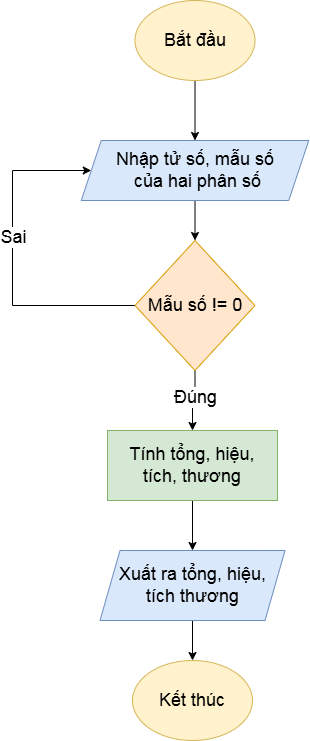

The diagram above was exported from draw.io. Its source (the exported page's mxGraphModel, read from the mxfile embedded in the PNG):
<mxGraphModel dx="1418" dy="754" grid="1" gridSize="10" guides="1" tooltips="1" connect="1" arrows="1" fold="1" page="1" pageScale="1" pageWidth="827" pageHeight="1169" math="0" shadow="0">
  <root>
    <mxCell id="0" />
    <mxCell id="1" parent="0" />
    <mxCell id="pS20A7wgQ6qErDpgTkYO-2" edge="1" parent="1" source="pS20A7wgQ6qErDpgTkYO-3" style="edgeStyle=orthogonalEdgeStyle;rounded=0;orthogonalLoop=1;jettySize=auto;html=1;exitX=0.5;exitY=1;exitDx=0;exitDy=0;entryX=0.5;entryY=0;entryDx=0;entryDy=0;" target="pS20A7wgQ6qErDpgTkYO-5">
      <mxGeometry relative="1" as="geometry" />
    </mxCell>
    <mxCell id="pS20A7wgQ6qErDpgTkYO-3" parent="1" style="ellipse;whiteSpace=wrap;html=1;fillColor=#fff2cc;strokeColor=#d6b656;" value="&lt;font style=&quot;font-size: 18px;&quot;&gt;Bắt đầu&lt;/font&gt;" vertex="1">
      <mxGeometry height="80" width="120" x="272.5" y="60" as="geometry" />
    </mxCell>
    <mxCell id="pS20A7wgQ6qErDpgTkYO-4" edge="1" parent="1" source="pS20A7wgQ6qErDpgTkYO-5" style="edgeStyle=orthogonalEdgeStyle;rounded=0;orthogonalLoop=1;jettySize=auto;html=1;exitX=0.5;exitY=1;exitDx=0;exitDy=0;entryX=0.5;entryY=0;entryDx=0;entryDy=0;" target="pS20A7wgQ6qErDpgTkYO-10">
      <mxGeometry relative="1" as="geometry" />
    </mxCell>
    <mxCell id="pS20A7wgQ6qErDpgTkYO-5" parent="1" style="shape=parallelogram;perimeter=parallelogramPerimeter;whiteSpace=wrap;html=1;fixedSize=1;fillColor=#dae8fc;strokeColor=#6c8ebf;" value="&lt;font style=&quot;font-size: 18px;&quot;&gt;Nhập tử số, mẫu số&lt;/font&gt;&lt;div&gt;&lt;font style=&quot;font-size: 18px;&quot;&gt;&amp;nbsp;của hai phân số&lt;/font&gt;&lt;/div&gt;" vertex="1">
      <mxGeometry height="60" width="227.5" x="218.75" y="200" as="geometry" />
    </mxCell>
    <mxCell id="pS20A7wgQ6qErDpgTkYO-6" edge="1" parent="1" source="pS20A7wgQ6qErDpgTkYO-10" style="edgeStyle=orthogonalEdgeStyle;rounded=0;orthogonalLoop=1;jettySize=auto;html=1;exitX=0.5;exitY=1;exitDx=0;exitDy=0;entryX=0.5;entryY=0;entryDx=0;entryDy=0;" target="pS20A7wgQ6qErDpgTkYO-12">
      <mxGeometry relative="1" as="geometry" />
    </mxCell>
    <mxCell id="pS20A7wgQ6qErDpgTkYO-7" connectable="0" parent="pS20A7wgQ6qErDpgTkYO-6" style="edgeLabel;html=1;align=center;verticalAlign=middle;resizable=0;points=[];" value="&lt;span style=&quot;font-size: 18px;&quot;&gt;Đúng&lt;/span&gt;" vertex="1">
      <mxGeometry relative="1" x="-0.1143" y="3" as="geometry">
        <mxPoint x="-3" y="-2" as="offset" />
      </mxGeometry>
    </mxCell>
    <mxCell id="pS20A7wgQ6qErDpgTkYO-8" edge="1" parent="1" source="pS20A7wgQ6qErDpgTkYO-10" style="edgeStyle=orthogonalEdgeStyle;rounded=0;orthogonalLoop=1;jettySize=auto;html=1;exitX=0;exitY=0.5;exitDx=0;exitDy=0;" target="pS20A7wgQ6qErDpgTkYO-5">
      <mxGeometry relative="1" as="geometry">
        <Array as="points">
          <mxPoint x="150" y="365" />
          <mxPoint x="150" y="230" />
        </Array>
        <mxPoint x="110" y="220" as="targetPoint" />
      </mxGeometry>
    </mxCell>
    <mxCell id="pS20A7wgQ6qErDpgTkYO-9" connectable="0" parent="pS20A7wgQ6qErDpgTkYO-8" style="edgeLabel;html=1;align=center;verticalAlign=middle;resizable=0;points=[];" value="&lt;font style=&quot;font-size: 18px;&quot;&gt;Sai&lt;/font&gt;" vertex="1">
      <mxGeometry relative="1" x="0.139" y="-2" as="geometry">
        <mxPoint x="-2" as="offset" />
      </mxGeometry>
    </mxCell>
    <mxCell id="pS20A7wgQ6qErDpgTkYO-10" parent="1" style="rhombus;whiteSpace=wrap;html=1;fillColor=#ffe6cc;strokeColor=#d79b00;" value="&lt;font style=&quot;font-size: 18px;&quot;&gt;Mẫu số != 0&lt;/font&gt;" vertex="1">
      <mxGeometry height="130" width="120" x="272.5" y="300" as="geometry" />
    </mxCell>
    <mxCell id="pS20A7wgQ6qErDpgTkYO-11" edge="1" parent="1" source="pS20A7wgQ6qErDpgTkYO-12" style="edgeStyle=orthogonalEdgeStyle;rounded=0;orthogonalLoop=1;jettySize=auto;html=1;exitX=0.5;exitY=1;exitDx=0;exitDy=0;entryX=0.5;entryY=0;entryDx=0;entryDy=0;" target="pS20A7wgQ6qErDpgTkYO-14">
      <mxGeometry relative="1" as="geometry" />
    </mxCell>
    <mxCell id="pS20A7wgQ6qErDpgTkYO-12" parent="1" style="rounded=0;whiteSpace=wrap;html=1;fillColor=#d5e8d4;strokeColor=#82b366;" value="&lt;span style=&quot;font-size: 18px;&quot;&gt;Tính tổng, hiệu,&lt;/span&gt;&lt;div&gt;&lt;span style=&quot;font-size: 18px;&quot;&gt;tích, thương&lt;/span&gt;&lt;/div&gt;" vertex="1">
      <mxGeometry height="70" width="170" x="245" y="490" as="geometry" />
    </mxCell>
    <mxCell id="pS20A7wgQ6qErDpgTkYO-13" edge="1" parent="1" source="pS20A7wgQ6qErDpgTkYO-14" style="edgeStyle=orthogonalEdgeStyle;rounded=0;orthogonalLoop=1;jettySize=auto;html=1;exitX=0.5;exitY=1;exitDx=0;exitDy=0;" target="pS20A7wgQ6qErDpgTkYO-15">
      <mxGeometry relative="1" as="geometry" />
    </mxCell>
    <mxCell id="pS20A7wgQ6qErDpgTkYO-14" parent="1" style="shape=parallelogram;perimeter=parallelogramPerimeter;whiteSpace=wrap;html=1;fixedSize=1;fillColor=#dae8fc;strokeColor=#6c8ebf;" value="&lt;font style=&quot;font-size: 18px;&quot;&gt;Xuất ra tổng, hiệu,&lt;/font&gt;&lt;div&gt;&lt;font style=&quot;font-size: 18px;&quot;&gt;tích thương&lt;/font&gt;&lt;/div&gt;" vertex="1">
      <mxGeometry height="70" width="185" x="237.5" y="610" as="geometry" />
    </mxCell>
    <mxCell id="pS20A7wgQ6qErDpgTkYO-15" parent="1" style="ellipse;whiteSpace=wrap;html=1;fillColor=#fff2cc;strokeColor=#d6b656;" value="&lt;font style=&quot;font-size: 18px;&quot;&gt;Kết thúc&lt;/font&gt;" vertex="1">
      <mxGeometry height="80" width="120" x="270" y="720" as="geometry" />
    </mxCell>
  </root>
</mxGraphModel>